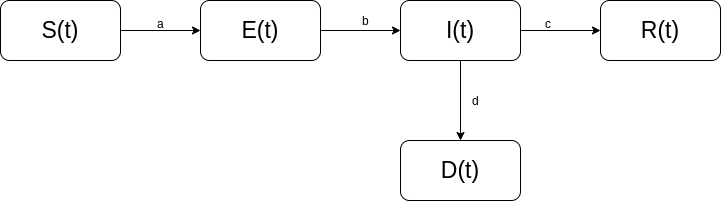

The diagram above was exported from draw.io. Its source (the exported page's mxGraphModel, read from the mxfile embedded in the PNG):
<mxGraphModel dx="1350" dy="878" grid="1" gridSize="10" guides="1" tooltips="1" connect="1" arrows="1" fold="1" page="1" pageScale="1" pageWidth="827" pageHeight="1169" math="0" shadow="0">
  <root>
    <mxCell id="0" />
    <mxCell id="1" parent="0" />
    <mxCell id="20" value="" style="edgeStyle=orthogonalEdgeStyle;rounded=0;orthogonalLoop=1;jettySize=auto;html=1;" parent="1" source="4" target="19" edge="1">
      <mxGeometry relative="1" as="geometry" />
    </mxCell>
    <mxCell id="4" value="&lt;font style=&quot;font-size: 23px&quot;&gt;S(t)&lt;/font&gt;" style="rounded=1;whiteSpace=wrap;html=1;" parent="1" vertex="1">
      <mxGeometry x="60" y="100" width="120" height="60" as="geometry" />
    </mxCell>
    <mxCell id="22" value="" style="edgeStyle=orthogonalEdgeStyle;rounded=0;orthogonalLoop=1;jettySize=auto;html=1;" parent="1" source="19" target="21" edge="1">
      <mxGeometry relative="1" as="geometry" />
    </mxCell>
    <mxCell id="19" value="&lt;span style=&quot;font-size: 23px&quot;&gt;E(t)&lt;/span&gt;" style="rounded=1;whiteSpace=wrap;html=1;" parent="1" vertex="1">
      <mxGeometry x="260" y="100" width="120" height="60" as="geometry" />
    </mxCell>
    <mxCell id="24" value="" style="edgeStyle=orthogonalEdgeStyle;rounded=0;orthogonalLoop=1;jettySize=auto;html=1;" parent="1" source="21" target="23" edge="1">
      <mxGeometry relative="1" as="geometry" />
    </mxCell>
    <mxCell id="26" value="" style="edgeStyle=orthogonalEdgeStyle;rounded=0;orthogonalLoop=1;jettySize=auto;html=1;" parent="1" source="21" target="25" edge="1">
      <mxGeometry relative="1" as="geometry" />
    </mxCell>
    <mxCell id="21" value="&lt;span style=&quot;font-size: 23px&quot;&gt;I(t)&lt;/span&gt;" style="rounded=1;whiteSpace=wrap;html=1;" parent="1" vertex="1">
      <mxGeometry x="460" y="100" width="120" height="60" as="geometry" />
    </mxCell>
    <mxCell id="25" value="&lt;span style=&quot;font-size: 23px&quot;&gt;D(t)&lt;/span&gt;" style="rounded=1;whiteSpace=wrap;html=1;" parent="1" vertex="1">
      <mxGeometry x="460" y="240" width="120" height="60" as="geometry" />
    </mxCell>
    <mxCell id="23" value="&lt;span style=&quot;font-size: 23px&quot;&gt;R(t)&lt;/span&gt;" style="rounded=1;whiteSpace=wrap;html=1;" parent="1" vertex="1">
      <mxGeometry x="660" y="100" width="120" height="60" as="geometry" />
    </mxCell>
    <mxCell id="29" value="a" style="text;html=1;resizable=0;points=[];autosize=1;align=left;verticalAlign=top;spacingTop=-4;" parent="1" vertex="1">
      <mxGeometry x="215" y="114" width="20" height="10" as="geometry" />
    </mxCell>
    <mxCell id="30" value="b" style="text;html=1;resizable=0;points=[];autosize=1;align=left;verticalAlign=top;spacingTop=-4;" parent="1" vertex="1">
      <mxGeometry x="420" y="111" width="20" height="10" as="geometry" />
    </mxCell>
    <mxCell id="31" value="c" style="text;html=1;resizable=0;points=[];autosize=1;align=left;verticalAlign=top;spacingTop=-4;" parent="1" vertex="1">
      <mxGeometry x="603" y="114" width="20" height="10" as="geometry" />
    </mxCell>
    <mxCell id="32" value="d" style="text;html=1;resizable=0;points=[];autosize=1;align=left;verticalAlign=top;spacingTop=-4;" parent="1" vertex="1">
      <mxGeometry x="530" y="191" width="20" height="10" as="geometry" />
    </mxCell>
  </root>
</mxGraphModel>